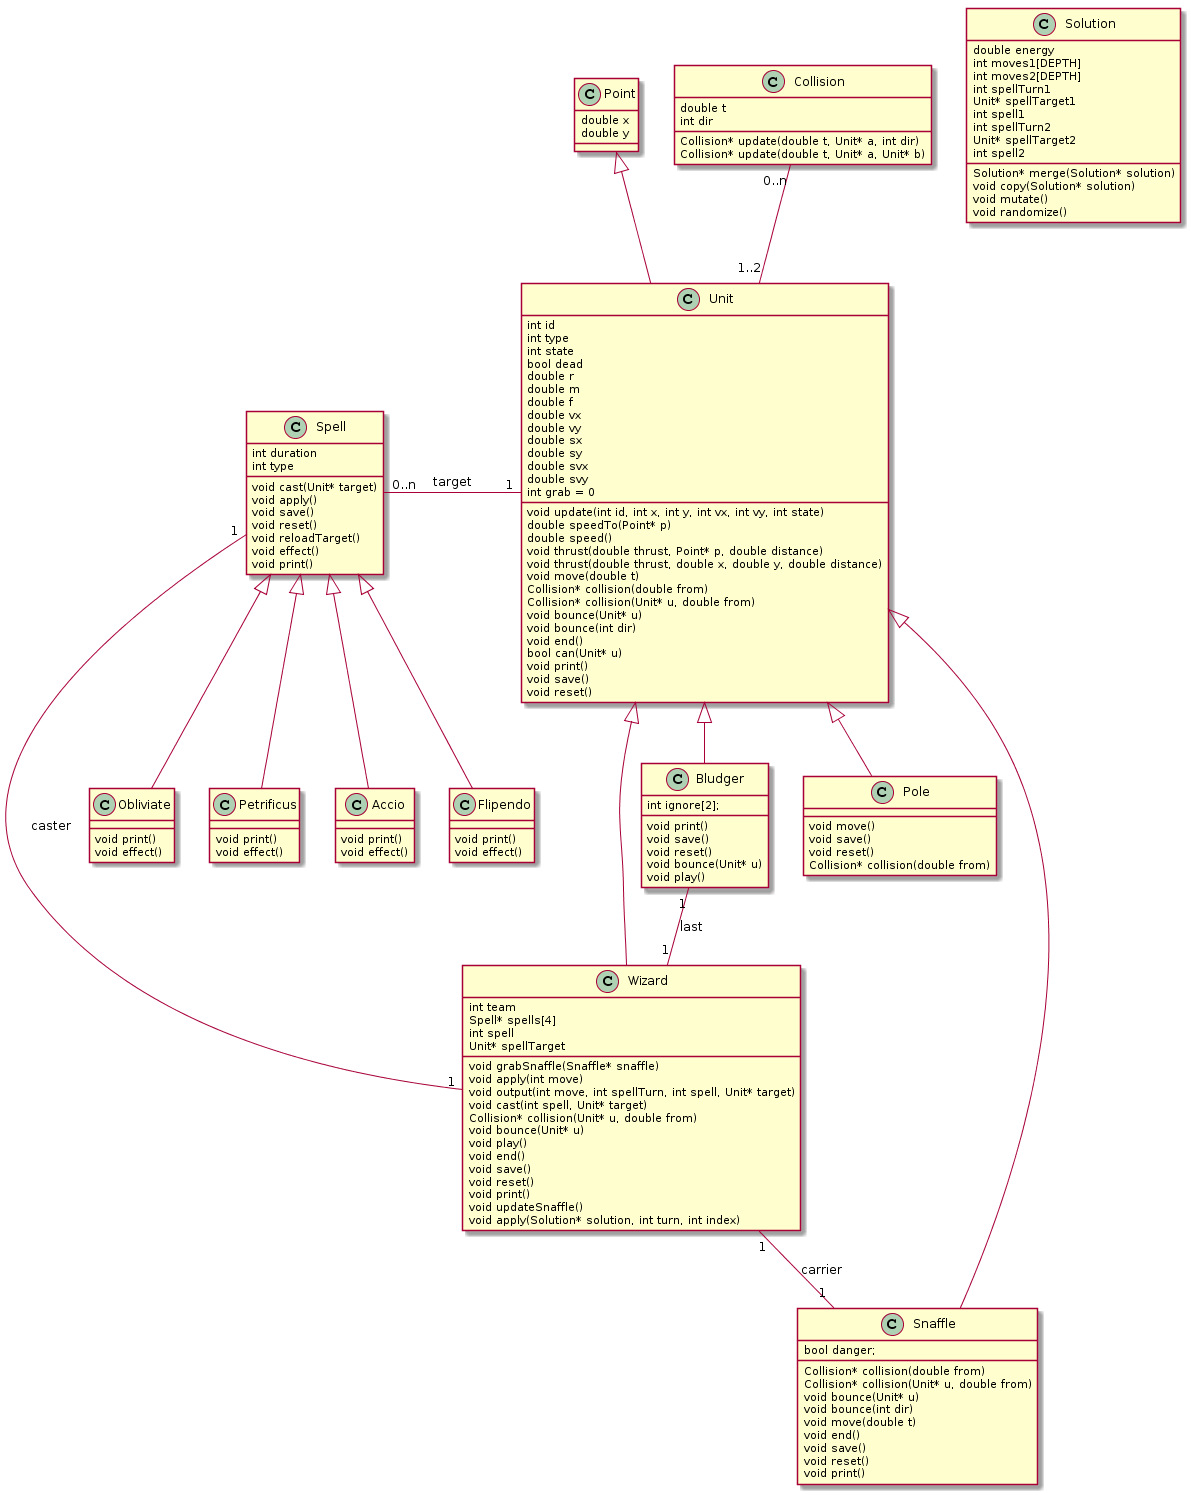

The diagram above was rendered by PlantUML. Its source (embedded in the PNG):
@startuml
Point <|-- Unit
Unit <|-- Wizard
Unit <|-- Snaffle
Unit <|-- Pole
Unit <|-- Bludger
Spell <|-- Obliviate
Spell <|-- Petrificus
Spell <|-- Accio
Spell <|-- Flipendo

Collision "0..n" -- "1..2" Unit
Spell "1" -- "1" Wizard : caster
Spell "0..n" - "1" Unit : target
Wizard "1" -- "1" Snaffle : carrier
Bludger "1" -- "1" Wizard : last

class Solution {
double energy
int moves1[DEPTH]
int moves2[DEPTH]

int spellTurn1
Unit* spellTarget1
int spell1

int spellTurn2
Unit* spellTarget2
int spell2

Solution* merge(Solution* solution)
void copy(Solution* solution)
void mutate()
void randomize()
}

class Point {
double x
double y
}

class Collision {
double t
int dir

Collision* update(double t, Unit* a, int dir)
Collision* update(double t, Unit* a, Unit* b)
}

class Spell {
int duration
int type

void cast(Unit* target)
void apply()
void save()
void reset()
void reloadTarget()
void effect()
void print()
}

class Obliviate {
void print()
void effect()
}

class Petrificus {
void print()
void effect()
}

class Accio {
void print()
void effect()
}

class Flipendo {
void print()
void effect()
}

class Unit {
int id
int type
int state
bool dead
double r
double m
double f
double vx
double vy
double sx
double sy
double svx
double svy
int grab = 0

void update(int id, int x, int y, int vx, int vy, int state)
double speedTo(Point* p)
double speed()
void thrust(double thrust, Point* p, double distance)
void thrust(double thrust, double x, double y, double distance)
void move(double t)
Collision* collision(double from)
Collision* collision(Unit* u, double from)
void bounce(Unit* u)
void bounce(int dir)
void end()
bool can(Unit* u)
void print()
void save()
void reset()
}

class Pole {
void move()
void save()
void reset()
Collision* collision(double from)
}

class Wizard {
int team
Spell* spells[4]
int spell
Unit* spellTarget

void grabSnaffle(Snaffle* snaffle)
void apply(int move)
void output(int move, int spellTurn, int spell, Unit* target)
void cast(int spell, Unit* target)
Collision* collision(Unit* u, double from)
void bounce(Unit* u)
void play()
void end()
void save()
void reset()
void print()
void updateSnaffle()
void apply(Solution* solution, int turn, int index)
}

class Snaffle {
bool danger;

Collision* collision(double from)
Collision* collision(Unit* u, double from)
void bounce(Unit* u)
void bounce(int dir)
void move(double t)
void end()
void save()
void reset()
void print()
}

class Bludger {
int ignore[2];

void print()
void save()
void reset()
void bounce(Unit* u)
void play()
}
@enduml